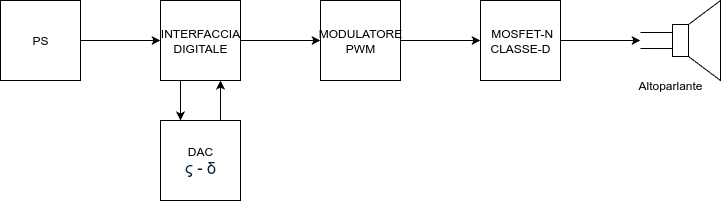

The diagram above was exported from draw.io. Its source (the exported page's mxGraphModel, read from the mxfile embedded in the PNG):
<mxGraphModel dx="1352" dy="920" grid="1" gridSize="10" guides="1" tooltips="1" connect="1" arrows="1" fold="1" page="1" pageScale="1" pageWidth="827" pageHeight="1169" math="0" shadow="0">
  <root>
    <mxCell id="0" />
    <mxCell id="1" parent="0" />
    <mxCell id="3B5owZc08cdwsZjwVqg--7" style="edgeStyle=orthogonalEdgeStyle;rounded=0;orthogonalLoop=1;jettySize=auto;html=1;entryX=0;entryY=0.5;entryDx=0;entryDy=0;" edge="1" parent="1" source="3B5owZc08cdwsZjwVqg--1" target="3B5owZc08cdwsZjwVqg--2">
      <mxGeometry relative="1" as="geometry" />
    </mxCell>
    <mxCell id="3B5owZc08cdwsZjwVqg--1" value="PS" style="whiteSpace=wrap;html=1;aspect=fixed;" vertex="1" parent="1">
      <mxGeometry x="40" y="80" width="80" height="80" as="geometry" />
    </mxCell>
    <mxCell id="3B5owZc08cdwsZjwVqg--8" style="edgeStyle=orthogonalEdgeStyle;rounded=0;orthogonalLoop=1;jettySize=auto;html=1;entryX=0;entryY=0.5;entryDx=0;entryDy=0;" edge="1" parent="1" source="3B5owZc08cdwsZjwVqg--2" target="3B5owZc08cdwsZjwVqg--3">
      <mxGeometry relative="1" as="geometry" />
    </mxCell>
    <mxCell id="3B5owZc08cdwsZjwVqg--13" style="edgeStyle=orthogonalEdgeStyle;rounded=0;orthogonalLoop=1;jettySize=auto;html=1;entryX=0.25;entryY=0;entryDx=0;entryDy=0;exitX=0.25;exitY=1;exitDx=0;exitDy=0;" edge="1" parent="1" source="3B5owZc08cdwsZjwVqg--2" target="3B5owZc08cdwsZjwVqg--12">
      <mxGeometry relative="1" as="geometry" />
    </mxCell>
    <mxCell id="3B5owZc08cdwsZjwVqg--2" value="INTERFACCIA&lt;div&gt;DIGITALE&lt;/div&gt;" style="whiteSpace=wrap;html=1;aspect=fixed;" vertex="1" parent="1">
      <mxGeometry x="200" y="80" width="80" height="80" as="geometry" />
    </mxCell>
    <mxCell id="3B5owZc08cdwsZjwVqg--9" style="edgeStyle=orthogonalEdgeStyle;rounded=0;orthogonalLoop=1;jettySize=auto;html=1;entryX=0;entryY=0.5;entryDx=0;entryDy=0;" edge="1" parent="1" source="3B5owZc08cdwsZjwVqg--3" target="3B5owZc08cdwsZjwVqg--4">
      <mxGeometry relative="1" as="geometry" />
    </mxCell>
    <mxCell id="3B5owZc08cdwsZjwVqg--3" value="MODULATORE PWM" style="whiteSpace=wrap;html=1;aspect=fixed;" vertex="1" parent="1">
      <mxGeometry x="360" y="80" width="80" height="80" as="geometry" />
    </mxCell>
    <mxCell id="3B5owZc08cdwsZjwVqg--10" style="edgeStyle=orthogonalEdgeStyle;rounded=0;orthogonalLoop=1;jettySize=auto;html=1;" edge="1" parent="1" source="3B5owZc08cdwsZjwVqg--4" target="3B5owZc08cdwsZjwVqg--5">
      <mxGeometry relative="1" as="geometry" />
    </mxCell>
    <mxCell id="3B5owZc08cdwsZjwVqg--4" value="&amp;nbsp;MOSFET-N CLASSE-D" style="whiteSpace=wrap;html=1;aspect=fixed;" vertex="1" parent="1">
      <mxGeometry x="520" y="80" width="80" height="80" as="geometry" />
    </mxCell>
    <mxCell id="3B5owZc08cdwsZjwVqg--5" value="" style="pointerEvents=1;verticalLabelPosition=bottom;shadow=0;dashed=0;align=center;html=1;verticalAlign=top;shape=mxgraph.electrical.electro-mechanical.loudspeaker;" vertex="1" parent="1">
      <mxGeometry x="680" y="80" width="80" height="80" as="geometry" />
    </mxCell>
    <mxCell id="3B5owZc08cdwsZjwVqg--14" style="edgeStyle=orthogonalEdgeStyle;rounded=0;orthogonalLoop=1;jettySize=auto;html=1;entryX=0.75;entryY=1;entryDx=0;entryDy=0;exitX=0.75;exitY=0;exitDx=0;exitDy=0;" edge="1" parent="1" source="3B5owZc08cdwsZjwVqg--12" target="3B5owZc08cdwsZjwVqg--2">
      <mxGeometry relative="1" as="geometry" />
    </mxCell>
    <mxCell id="3B5owZc08cdwsZjwVqg--12" value="DAC&lt;div&gt;&lt;span style=&quot;color: rgb(0, 29, 53); font-family: &amp;quot;Google Sans&amp;quot;, Arial, sans-serif; font-size: 16px; text-align: start; background-color: rgb(255, 255, 255);&quot;&gt;ς -&amp;nbsp;&lt;/span&gt;&lt;span style=&quot;background-color: rgb(255, 255, 255); color: rgb(0, 29, 53); font-family: &amp;quot;Google Sans&amp;quot;, Arial, sans-serif; font-size: 16px; text-align: start;&quot;&gt;δ&lt;/span&gt;&lt;/div&gt;" style="whiteSpace=wrap;html=1;aspect=fixed;" vertex="1" parent="1">
      <mxGeometry x="200" y="200" width="80" height="80" as="geometry" />
    </mxCell>
    <mxCell id="3B5owZc08cdwsZjwVqg--16" value="Altoparlante" style="text;html=1;align=center;verticalAlign=middle;whiteSpace=wrap;rounded=0;" vertex="1" parent="1">
      <mxGeometry x="680" y="150" width="60" height="30" as="geometry" />
    </mxCell>
  </root>
</mxGraphModel>